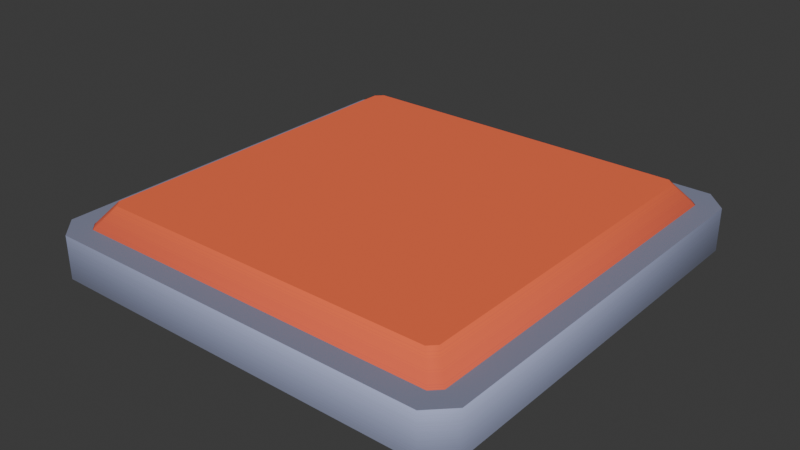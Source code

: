 # Source: buttonFloor.blend  (saved by Blender 4.0.36; exported with 4.5.12 LTS)
import bpy
from mathutils import Matrix  # noqa: F401  (used for matrix-valued properties, if any)

bpy.ops.wm.read_factory_settings(use_empty=True)
scene = bpy.context.scene
scene.name = 'Scene'

# ---- collections
col_collection = bpy.data.collections.new('Collection'); scene.collection.children.link(col_collection)

# ---- images (referenced by path relative to the original .blend; pixels are not part of the script)
import os
ASSET_DIR = os.environ.get("B2B_ASSET_DIR", "")  # directory of the original .blend (textures are referenced by path, not embedded)
HERE = os.path.dirname(os.path.abspath(__file__))  # packed textures are extracted next to this script under _unpacked/

def load_image(name, relpath, width, height, colorspace="sRGB"):
    """Load a texture the original file referenced (path relative to the .blend, or extracted next to this script)."""
    p = next((c for c in (os.path.join(HERE, relpath), os.path.join(ASSET_DIR, relpath)) if relpath and os.path.exists(c)), "")
    if p:
        img = bpy.data.images.load(p, check_existing=True)
        img.name = name
    else:  # same state as the original file: an image datablock whose file is absent (Cycles renders it pink)
        img = bpy.data.images.new(name, width, height)
        img.source = "FILE"
        img.filepath = "//" + (relpath or name)
    img.colorspace_settings.name = colorspace
    return img
img_colormap = load_image('colormap', '_unpacked/colormap.6c98eb10.png', 512, 512, 'sRGB')

# ---- materials (node trees are filled in below, after node groups)
mat_colormap = bpy.data.materials.new('colormap')
mat_colormap.use_transparent_shadow = False

# ---- material node trees
mat_colormap.use_nodes = True; mat_colormap.node_tree.nodes.clear()
_N = mat_colormap.node_tree.nodes; _L = mat_colormap.node_tree.links
n0 = _N.new('ShaderNodeBsdfPrincipled'); n0.name = 'Principled BSDF'; n0.location = (10, 300)
n0.inputs[2].default_value = 1.0
n1 = _N.new('ShaderNodeOutputMaterial'); n1.name = 'Material Output'; n1.location = (320, 270)
n2 = _N.new('ShaderNodeTexImage'); n2.name = 'Image Texture'; n2.location = (-440, 210)
n2.label = 'BASE COLOR'
n2.image = img_colormap
n2.interpolation = 'Closest'
n3 = _N.new('ShaderNodeMapping'); n3.name = 'Mapping'; n3.location = (-700, 240)
n4 = _N.new('ShaderNodeUVMap'); n4.name = 'UV Map'; n4.location = (-960, 140)
n4.uv_map = 'UVMap'
_L.new(n0.outputs[0], n1.inputs[0])
_L.new(n2.outputs[0], n0.inputs[0])
_L.new(n3.outputs[0], n2.inputs[0])
_L.new(n4.outputs[0], n3.inputs[0])
n1.is_active_output = True

# ---- world
world_world = bpy.data.worlds.new('World'); scene.world = world_world
world_world.use_nodes = True; world_world.node_tree.nodes.clear()
_N = world_world.node_tree.nodes; _L = world_world.node_tree.links
n0 = _N.new('ShaderNodeOutputWorld'); n0.name = 'World Output'; n0.location = (300, 300)
n1 = _N.new('ShaderNodeBackground'); n1.name = 'Background'; n1.location = (10, 300)
n1.inputs[0].default_value = (0.05088, 0.05088, 0.05088, 1.0)
_L.new(n1.outputs[0], n0.inputs[0])
n0.is_active_output = True
world_world.color = (0.05088, 0.05088, 0.05088)
world_world.use_sun_shadow = False
world_world.sun_shadow_jitter_overblur = 0.0

# ---- meshes
me_button_floor_square = bpy.data.meshes.new('button-floor-square')
me_button_floor_square.from_pydata([(0.5, -0.45, 0.1), (0.5, -0.45, 1.805e-16), (0.45, -0.5, 0.1), (0.45, -0.5, 4.164e-16), (0.45, 0.5, 0.1), (0.45, 0.5, 2.359e-16), (0.5, 0.45, 0.1), (0.5, 0.45, 0.0), (0.5, 0.45, 0.1), (0.5, 0.45, 0.0), (0.5, -0.45, 0.1), (0.5, -0.45, 1.805e-16), (0.45, -0.5, 4.164e-16), (-0.45, -0.5, 2.262e-15), (0.45, -0.5, 0.1), (-0.45, -0.5, 0.1), (-0.5, -0.45, 2.498e-15), (-0.5, -0.45, 0.1), (-0.45, -0.5, 2.262e-15), (-0.45, -0.5, 0.1), (0.45, 0.5, 2.359e-16), (0.45, 0.5, 0.1), (-0.45, 0.5, 2.262e-15), (-0.45, 0.5, 0.1), (-0.5, 0.45, 2.498e-15), (-0.5, 0.45, 0.1), (-0.5, -0.45, 2.498e-15), (-0.5, -0.45, 0.1), (-0.45, 0.5, 2.262e-15), (-0.45, 0.5, 0.1), (-0.5, 0.45, 2.498e-15), (-0.5, 0.45, 0.1), (0.4293, -0.45, 1.929e-15), (0.45, -0.4293, 1.951e-15), (0.4293, -0.45, 0.1), (0.45, -0.4293, 0.1), (0.45, 0.4293, 1.94e-15), (0.45, 0.4293, 0.1), (0.45, -0.4293, 1.951e-15), (0.45, -0.4293, 0.1), (0.4293, 0.45, 1.918e-15), (0.4293, 0.45, 0.1), (0.45, 0.4293, 1.94e-15), (0.45, 0.4293, 0.1), (0.4293, -0.45, 1.929e-15), (0.4293, -0.45, 0.1), (-0.4293, -0.45, 1.94e-15), (-0.4293, -0.45, 0.1), (-0.45, -0.4293, 0.1), (-0.45, -0.4293, 1.94e-15), (-0.4293, -0.45, 0.1), (-0.4293, -0.45, 1.94e-15), (-0.5, 0.45, 2.498e-15), (-0.5, -0.45, 2.498e-15), (-0.45, 0.5, 2.262e-15), (-0.45, 0.4293, 1.94e-15), (-0.4293, 0.45, 1.94e-15), (-0.45, -0.4293, 1.94e-15), (0.4293, 0.45, 1.918e-15), (-0.45, -0.5, 2.262e-15), (-0.4293, -0.45, 1.94e-15), (0.4293, -0.45, 1.929e-15), (0.45, 0.5, 2.359e-16), (0.45, -0.5, 4.164e-16), (0.45, 0.4293, 1.94e-15), (0.45, -0.4293, 1.951e-15), (0.5, 0.45, 0.0), (0.5, -0.45, 1.805e-16), (-0.45, 0.4293, 0.1), (-0.45, 0.4293, 1.94e-15), (-0.45, -0.4293, 0.1), (-0.45, -0.4293, 1.94e-15), (-0.5, -0.45, 0.1), (-0.5, 0.45, 0.1), (-0.45, -0.5, 0.1), (-0.45, -0.4293, 0.1), (-0.4293, -0.45, 0.1), (-0.45, 0.4293, 0.1), (0.4293, -0.45, 0.1), (-0.45, 0.5, 0.1), (-0.4293, 0.45, 0.1), (0.4293, 0.45, 0.1), (0.45, -0.5, 0.1), (0.45, 0.5, 0.1), (0.45, -0.4293, 0.1), (0.45, 0.4293, 0.1), (0.5, -0.45, 0.1), (0.5, 0.45, 0.1), (-0.4293, 0.45, 0.1), (-0.4293, 0.45, 1.94e-15), (-0.45, 0.4293, 0.1), (-0.45, 0.4293, 1.94e-15), (0.4293, 0.45, 1.918e-15), (-0.4293, 0.45, 1.94e-15), (0.4293, 0.45, 0.1), (-0.4293, 0.45, 0.1)], [], [(2, 1, 0), (1, 2, 3), (6, 5, 4), (5, 6, 7), (10, 9, 8), (9, 10, 11), (14, 13, 12), (13, 14, 15), (18, 17, 16), (17, 18, 19), (22, 21, 20), (21, 22, 23), (26, 25, 24), (25, 26, 27), (30, 29, 28), (29, 30, 31), (34, 33, 32), (33, 34, 35), (38, 37, 36), (37, 38, 39), (42, 41, 40), (41, 42, 43), (46, 45, 44), (45, 46, 47), (50, 49, 48), (49, 50, 51), (54, 53, 52), (55, 53, 54), (54, 56, 55), (57, 53, 55), (54, 58, 56), (57, 59, 53), (60, 59, 57), (61, 59, 60), (62, 58, 54), (61, 63, 59), (62, 64, 58), (62, 65, 64), (63, 61, 65), (62, 63, 65), (66, 63, 62), (63, 66, 67), (70, 69, 68), (69, 70, 71), (74, 73, 72), (75, 73, 74), (74, 76, 75), (77, 73, 75), (74, 78, 76), (77, 79, 73), (80, 79, 77), (81, 79, 80), (82, 78, 74), (81, 83, 79), (82, 84, 78), (82, 85, 84), (83, 81, 85), (82, 83, 85), (86, 83, 82), (83, 86, 87), (90, 89, 88), (89, 90, 91), (94, 93, 92), (93, 94, 95)])
me_button_floor_square.polygons.foreach_set('use_smooth', [1, 1, 1, 1, 1, 1, 1, 1, 1, 1, 1, 1, 1, 1, 1, 1, 1, 1, 1, 1, 1, 1, 1, 1, 1, 1, 0, 0, 0, 0, 0, 0, 0, 0, 0, 0, 0, 1, 0, 1, 0, 0, 1, 1, 0, 0, 0, 0, 0, 0, 0, 0, 0, 0, 0, 0, 0, 0, 0, 0, 1, 1, 1, 1])
_uv = me_button_floor_square.uv_layers.new(name='UVMap')
_uv.uv.foreach_set('vector', [0.4688, 0.225, 0.4688, 0.025, 0.4688, 0.225, 0.4688, 0.025, 0.4688, 0.225, 0.4688, 0.025, 0.4688, 0.225, 0.4688, 0.025, 0.4688, 0.225, 0.4688, 0.025, 0.4688, 0.225, 0.4688, 0.025, 0.4688, 0.225, 0.4688, 0.025, 0.4688, 0.225, 0.4688, 0.025, 0.4688, 0.225, 0.4688, 0.025, 0.4688, 0.225, 0.4688, 0.025, 0.4688, 0.025, 0.4688, 0.025, 0.4688, 0.225, 0.4688, 0.225, 0.4688, 0.025, 0.4688, 0.225, 0.4688, 0.025, 0.4688, 0.225, 0.4688, 0.025, 0.4688, 0.225, 0.4688, 0.025, 0.4688, 0.225, 0.4688, 0.025, 0.4688, 0.225, 0.4688, 0.025, 0.4688, 0.225, 0.4688, 0.025, 0.4688, 0.225, 0.4688, 0.025, 0.4688, 0.225, 0.4688, 0.025, 0.4688, 0.225, 0.4688, 0.025, 0.4688, 0.225, 0.4688, 0.025, 0.4688, 0.225, 0.4688, 0.025, 0.4688, 0.225, 0.2188, 0.225, 0.2188, 0.025, 0.2188, 0.025, 0.2188, 0.025, 0.2188, 0.225, 0.2188, 0.225, 0.2188, 0.025, 0.2188, 0.225, 0.2188, 0.025, 0.2188, 0.225, 0.2188, 0.025, 0.2188, 0.225, 0.2188, 0.025, 0.2188, 0.225, 0.2188, 0.025, 0.2188, 0.225, 0.2188, 0.025, 0.2188, 0.225, 0.2188, 0.025, 0.2188, 0.225, 0.2188, 0.025, 0.2188, 0.225, 0.2188, 0.025, 0.2188, 0.225, 0.2188, 0.225, 0.2188, 0.025, 0.2188, 0.225, 0.2188, 0.025, 0.2188, 0.225, 0.2188, 0.025, 0.2188, 0.025, 0.2188, 0.025, 0.2188, 0.025, 0.2188, 0.025, 0.2188, 0.025, 0.2188, 0.025, 0.2188, 0.025, 0.2188, 0.025, 0.2188, 0.025, 0.2188, 0.025, 0.2188, 0.025, 0.2188, 0.025, 0.2188, 0.025, 0.2188, 0.025, 0.2188, 0.025, 0.2188, 0.025, 0.2188, 0.025, 0.2188, 0.025, 0.2188, 0.025, 0.2188, 0.025, 0.2188, 0.025, 0.2188, 0.025, 0.2188, 0.025, 0.2188, 0.025, 0.2188, 0.025, 0.2188, 0.025, 0.2188, 0.025, 0.2188, 0.025, 0.2188, 0.025, 0.2188, 0.025, 0.2188, 0.025, 0.2188, 0.025, 0.2188, 0.025, 0.2188, 0.025, 0.2188, 0.025, 0.2188, 0.025, 0.2188, 0.025, 0.2188, 0.025, 0.2188, 0.025, 0.2188, 0.025, 0.2188, 0.025, 0.2188, 0.025, 0.2188, 0.025, 0.2188, 0.025, 0.2188, 0.025, 0.2188, 0.025, 0.2188, 0.025, 0.2188, 0.025, 0.2188, 0.225, 0.2188, 0.025, 0.2188, 0.225, 0.2188, 0.025, 0.2188, 0.225, 0.2188, 0.025, 0.2188, 0.225, 0.2188, 0.225, 0.2188, 0.225, 0.2188, 0.225, 0.2188, 0.225, 0.2188, 0.225, 0.2188, 0.225, 0.2188, 0.225, 0.2188, 0.225, 0.2188, 0.225, 0.2188, 0.225, 0.2188, 0.225, 0.2188, 0.225, 0.2188, 0.225, 0.2188, 0.225, 0.2188, 0.225, 0.2188, 0.225, 0.2188, 0.225, 0.2188, 0.225, 0.2188, 0.225, 0.2188, 0.225, 0.2188, 0.225, 0.2188, 0.225, 0.2188, 0.225, 0.2188, 0.225, 0.2188, 0.225, 0.2188, 0.225, 0.2188, 0.225, 0.2188, 0.225, 0.2188, 0.225, 0.2188, 0.225, 0.2188, 0.225, 0.2188, 0.225, 0.2188, 0.225, 0.2188, 0.225, 0.2188, 0.225, 0.2188, 0.225, 0.2188, 0.225, 0.2188, 0.225, 0.2188, 0.225, 0.2188, 0.225, 0.2188, 0.225, 0.2188, 0.225, 0.2188, 0.225, 0.2188, 0.225, 0.2188, 0.225, 0.2188, 0.225, 0.2188, 0.225, 0.2188, 0.225, 0.2188, 0.025, 0.2188, 0.225, 0.2188, 0.025, 0.2188, 0.225, 0.2188, 0.025, 0.2188, 0.225, 0.2188, 0.025, 0.2188, 0.025, 0.2188, 0.025, 0.2188, 0.225, 0.2188, 0.225])
me_button_floor_square.materials.append(mat_colormap)
me_button_floor_square.update()
me_button_floor_square.normals_split_custom_set([tuple(v) for v in zip(*[iter([0.3827, -0.9239, -1.837e-05, 0.9239, -0.3827, 1.837e-05, 0.9239, -0.3827, -0.0001284, 0.9239, -0.3827, 1.837e-05, 0.3827, -0.9239, -1.837e-05, 0.3827, -0.9239, 1.828e-05, 0.9239, 0.3827, -1.837e-05, 0.3827, 0.9239, 1.837e-05, 0.3827, 0.9239, -1.828e-05, 0.3827, 0.9239, 1.837e-05, 0.9239, 0.3827, -1.837e-05, 0.9239, 0.3827, 0.0001284, 0.9239, -0.3827, -1.837e-05, 0.9239, 0.3827, 1.837e-05, 0.9239, 0.3827, -1.828e-05, 0.9239, 0.3827, 1.837e-05, 0.9239, -0.3827, -1.837e-05, 0.9239, -0.3827, 1.828e-05, 0.3827, -0.9239, -1.828e-05, -0.3827, -0.9239, 1.828e-05, 0.3827, -0.9239, 1.837e-05, -0.3827, -0.9239, 1.828e-05, 0.3827, -0.9239, -1.828e-05, -0.3827, -0.9239, -1.837e-05, -0.3827, -0.9239, 1.837e-05, -0.9239, -0.3827, -1.837e-05, -0.9239, -0.3827, -0.0001468, -0.9239, -0.3827, -1.837e-05, -0.3827, -0.9239, 1.837e-05, -0.3827, -0.9239, -1.828e-05, -0.3827, 0.9239, 1.837e-05, 0.3827, 0.9239, -1.837e-05, 0.3827, 0.9239, 1.828e-05, 0.3827, 0.9239, -1.837e-05, -0.3827, 0.9239, 1.837e-05, -0.3827, 0.9239, -1.828e-05, -0.9239, -0.3827, 1.837e-05, -0.9239, 0.3827, -1.837e-05, -0.9239, 0.3827, 1.828e-05, -0.9239, 0.3827, -1.837e-05, -0.9239, -0.3827, 1.837e-05, -0.9239, -0.3827, -1.828e-05, -0.9239, 0.3827, 1.837e-05, -0.3827, 0.9239, -1.837e-05, -0.3827, 0.9239, 1.828e-05, -0.3827, 0.9239, -1.837e-05, -0.9239, 0.3827, 1.837e-05, -0.9239, 0.3827, -0.0001284, -0.3827, 0.9239, 0.0, -0.9239, 0.3827, -2.948e-16, -0.3827, 0.9239, -1.673e-08, -0.9239, 0.3827, -2.948e-16, -0.3827, 0.9239, 0.0, -0.9239, 0.3827, 1.673e-08, -0.9239, 0.3827, -1.673e-08, -0.9239, -0.3827, 1.673e-08, -0.9239, -0.3827, 5.028e-18, -0.9239, -0.3827, 1.673e-08, -0.9239, 0.3827, -1.673e-08, -0.9239, 0.3827, 0.0, -0.9239, -0.3827, -1.673e-08, -0.3827, -0.9239, 1.673e-08, -0.3827, -0.9239, 2.948e-16, -0.3827, -0.9239, 1.673e-08, -0.9239, -0.3827, -1.673e-08, -0.9239, -0.3827, 0.0, 0.3827, 0.9239, -1.673e-08, -0.3827, 0.9239, 1.673e-08, -0.3827, 0.9239, 5.028e-18, -0.3827, 0.9239, 1.673e-08, 0.3827, 0.9239, -1.673e-08, 0.3827, 0.9239, 0.0, 0.3827, 0.9239, 1.673e-08, 0.9239, 0.3827, -1.673e-08, 0.9239, 0.3827, 0.0, 0.9239, 0.3827, -1.673e-08, 0.3827, 0.9239, 1.673e-08, 0.3827, 0.9239, 0.0, -4.718e-15, 0.0, -1.0, -4.718e-15, 0.0, -1.0, -4.718e-15, 0.0, -1.0, -9.133e-14, 4.559e-15, -1.0, -9.133e-14, 4.559e-15, -1.0, -9.133e-14, 4.559e-15, -1.0, -4.559e-15, 4.559e-15, -1.0, -4.559e-15, 4.559e-15, -1.0, -4.559e-15, 4.559e-15, -1.0, -1.117e-14, 0.0, -1.0, -1.117e-14, 0.0, -1.0, -1.117e-14, 0.0, -1.0, -2.628e-17, 6.436e-15, -1.0, -2.628e-17, 6.436e-15, -1.0, -2.628e-17, 6.436e-15, -1.0, -9.277e-15, -4.559e-15, -1.0, -9.277e-15, -4.559e-15, -1.0, -9.277e-15, -4.559e-15, -1.0, -4.559e-15, -4.559e-15, -1.0, -4.559e-15, -4.559e-15, -1.0, -4.559e-15, -4.559e-15, -1.0, -1.314e-17, -6.441e-15, -1.0, -1.314e-17, -6.441e-15, -1.0, -1.314e-17, -6.441e-15, -1.0, -2.252e-15, -3.27e-14, -1.0, -2.252e-15, -3.27e-14, -1.0, -2.252e-15, -3.27e-14, -1.0, -2.051e-15, 2.94e-14, -1.0, -2.051e-15, 2.94e-14, -1.0, -2.051e-15, 2.94e-14, -1.0, -2.301e-14, -2.41e-14, -1.0, -2.301e-14, -2.41e-14, -1.0, -2.301e-14, -2.41e-14, -1.0, 0.0, 0.0, 0.0, 4.371e-08, -4.797e-05, -1.0, -1.192e-08, -4.797e-05, -1.0, -2.062e-14, 2.171e-14, -1.0, -2.062e-14, 2.171e-14, -1.0, -2.062e-14, 2.171e-14, -1.0, 0.0, 0.0, 0.0, 1.629e-07, -4.797e-05, -1.0, 4.371e-08, -4.797e-05, -1.0, -4.899e-15, -1.805e-16, -1.0, -4.899e-15, -1.805e-16, -1.0, -4.899e-15, -1.805e-16, -1.0, -4.518e-15, -2.005e-16, -1.0, -4.518e-15, -2.005e-16, -1.0, -4.518e-15, -2.005e-16, -1.0, 0.9239, 0.3827, 1.673e-08, 0.9239, -0.3827, -1.673e-08, 0.9239, -0.3827, 0.0, 0.9239, -0.3827, -1.673e-08, 0.9239, 0.3827, 1.673e-08, 0.9239, 0.3827, 0.0, 0.0, 0.0, 1.0, 0.0, 0.0, 1.0, 0.0, 0.0, 1.0, 0.0, 0.0, 1.0, 0.0, 0.0, 1.0, 0.0, 0.0, 1.0, -3.18e-07, 0.0, 1.0, -3.18e-07, 0.0, 1.0, -3.18e-07, 0.0, 1.0, 0.0, 0.0, 1.0, 0.0, 0.0, 1.0, 0.0, 0.0, 1.0, 0.0, 0.0, 1.0, 0.0, 0.0, 1.0, 0.0, 0.0, 1.0, 2.634e-07, 0.0, 1.0, 2.634e-07, 0.0, 1.0, 2.634e-07, 0.0, 1.0, -6.359e-07, 0.0, 1.0, -6.359e-07, 0.0, 1.0, -6.359e-07, 0.0, 1.0, 0.0, 0.0, 1.0, 0.0, 0.0, 1.0, 0.0, 0.0, 1.0, 0.0, 0.0, 1.0, 0.0, 0.0, 1.0, 0.0, 0.0, 1.0, 0.0, 0.0, 1.0, 0.0, 0.0, 1.0, 0.0, 0.0, 1.0, 3.18e-07, 0.0, 1.0, 3.18e-07, 0.0, 1.0, 3.18e-07, 0.0, 1.0, 0.0, 0.0, 1.0, 0.0, 0.0, 1.0, 0.0, 0.0, 1.0, 3.18e-07, 0.0, 1.0, 3.18e-07, 0.0, 1.0, 3.18e-07, 0.0, 1.0, -4.371e-08, -4.797e-05, 1.0, -4.371e-08, 4.767e-05, 1.0, -4.371e-08, 4.797e-05, 1.0, 0.0, 0.0, 1.0, 0.0, 0.0, 1.0, 0.0, 0.0, 1.0, 0.0, 0.0, 1.0, 0.0, 0.0, 1.0, 0.0, 0.0, 1.0, 0.9239, -0.3827, 1.673e-08, 0.3827, -0.9239, -1.673e-08, 0.3827, -0.9239, 0.0, 0.3827, -0.9239, -1.673e-08, 0.9239, -0.3827, 1.673e-08, 0.9239, -0.3827, 0.0, -0.3827, -0.9239, 0.0, 0.3827, -0.9239, -1.006e-17, -0.3827, -0.9239, -1.673e-08, 0.3827, -0.9239, -1.006e-17, -0.3827, -0.9239, 0.0, 0.3827, -0.9239, 1.673e-08])] * 3)])
me_button = bpy.data.meshes.new('button')
me_button.from_pydata([(0.45, -0.4293, 0.1), (0.4293, -0.45, 0.1), (0.41, -0.3934, 0.15), (0.3934, -0.41, 0.15), (0.4293, -0.45, 0.1), (-0.4293, -0.45, 0.1), (0.3934, -0.41, 0.15), (-0.3934, -0.41, 0.15), (-0.3934, -0.41, 0.15), (-0.4293, -0.45, 0.1), (-0.41, -0.3934, 0.15), (-0.45, -0.4293, 0.1), (0.45, 0.4293, 0.1), (0.41, 0.3934, 0.15), (0.4293, 0.45, 0.1), (0.3934, 0.41, 0.15), (0.45, 0.4293, 0.1), (0.45, -0.4293, 0.1), (0.41, 0.3934, 0.15), (0.41, -0.3934, 0.15), (0.4293, 0.45, 0.1), (0.3934, 0.41, 0.15), (-0.4293, 0.45, 0.1), (-0.3934, 0.41, 0.15), (-0.45, 0.4293, 0.1), (-0.41, 0.3934, 0.15), (-0.45, -0.4293, 0.1), (-0.41, -0.3934, 0.15), (0.41, 0.3934, 0.15), (0.41, -0.3934, 0.15), (0.3934, 0.41, 0.15), (0.3934, -0.41, 0.15), (-0.3934, 0.41, 0.15), (-0.3934, -0.41, 0.15), (-0.41, 0.3934, 0.15), (-0.41, -0.3934, 0.15), (-0.3934, 0.41, 0.15), (-0.41, 0.3934, 0.15), (-0.4293, 0.45, 0.1), (-0.45, 0.4293, 0.1)], [], [(2, 1, 0), (1, 2, 3), (6, 5, 4), (5, 6, 7), (10, 9, 8), (9, 10, 11), (14, 13, 12), (13, 14, 15), (18, 17, 16), (17, 18, 19), (22, 21, 20), (21, 22, 23), (26, 25, 24), (25, 26, 27), (30, 29, 28), (29, 30, 31), (31, 30, 32), (31, 32, 33), (33, 32, 34), (33, 34, 35), (38, 37, 36), (37, 38, 39)])
me_button.polygons.foreach_set('use_smooth', [1, 1, 1, 1, 1, 1, 1, 1, 1, 1, 1, 1, 1, 1, 0, 0, 0, 0, 0, 0, 1, 1])
_uv = me_button.uv_layers.new(name='UVMap')
_uv.uv.foreach_set('vector', [0.5938, 0.475, 0.5938, 0.4083, 0.5938, 0.4083, 0.5938, 0.4083, 0.5938, 0.475, 0.5938, 0.475, 0.5938, 0.475, 0.5938, 0.4083, 0.5938, 0.4083, 0.5938, 0.4083, 0.5938, 0.475, 0.5938, 0.475, 0.5938, 0.475, 0.5938, 0.4083, 0.5938, 0.475, 0.5938, 0.4083, 0.5938, 0.475, 0.5938, 0.4083, 0.5938, 0.4083, 0.5938, 0.475, 0.5938, 0.4083, 0.5938, 0.475, 0.5938, 0.4083, 0.5938, 0.475, 0.5938, 0.475, 0.5938, 0.4083, 0.5938, 0.4083, 0.5938, 0.4083, 0.5938, 0.475, 0.5938, 0.475, 0.5938, 0.4083, 0.5938, 0.475, 0.5938, 0.4083, 0.5938, 0.475, 0.5938, 0.4083, 0.5938, 0.475, 0.5938, 0.4083, 0.5938, 0.475, 0.5938, 0.4083, 0.5938, 0.475, 0.5938, 0.4083, 0.5938, 0.475, 0.5938, 0.475, 0.5938, 0.475, 0.5938, 0.475, 0.5938, 0.475, 0.5938, 0.475, 0.5938, 0.475, 0.5938, 0.475, 0.5938, 0.475, 0.5938, 0.475, 0.5938, 0.475, 0.5938, 0.475, 0.5938, 0.475, 0.5938, 0.475, 0.5938, 0.475, 0.5938, 0.475, 0.5938, 0.475, 0.5938, 0.475, 0.5938, 0.475, 0.5938, 0.4083, 0.5938, 0.475, 0.5938, 0.475, 0.5938, 0.475, 0.5938, 0.4083, 0.5938, 0.4083])
me_button.materials.append(mat_colormap)
me_button.update()
me_button.normals_split_custom_set([tuple(v) for v in zip(*[iter([0.679, -0.2195, 0.7006, 0.2971, -0.6303, 0.7173, 0.6303, -0.2971, 0.7173, 0.2971, -0.6303, 0.7173, 0.679, -0.2195, 0.7006, 0.2195, -0.6789, 0.7006, 0.2195, -0.6789, 0.7006, -0.2971, -0.6303, 0.7173, 0.2971, -0.6303, 0.7173, -0.2971, -0.6303, 0.7173, 0.2195, -0.6789, 0.7006, -0.2196, -0.6789, 0.7006, -0.6789, -0.2195, 0.7006, -0.2971, -0.6303, 0.7173, -0.2195, -0.679, 0.7006, -0.2971, -0.6303, 0.7173, -0.6789, -0.2195, 0.7006, -0.6303, -0.2971, 0.7173, 0.2971, 0.6303, 0.7173, 0.6789, 0.2195, 0.7006, 0.6303, 0.2971, 0.7173, 0.6789, 0.2195, 0.7006, 0.2971, 0.6303, 0.7173, 0.2195, 0.679, 0.7006, 0.6789, 0.2195, 0.7006, 0.6303, -0.2971, 0.7173, 0.6303, 0.2971, 0.7173, 0.6303, -0.2971, 0.7173, 0.6789, 0.2195, 0.7006, 0.6789, -0.2196, 0.7006, -0.2971, 0.6303, 0.7173, 0.2196, 0.6789, 0.7006, 0.2971, 0.6303, 0.7173, 0.2196, 0.6789, 0.7006, -0.2971, 0.6303, 0.7173, -0.2195, 0.6789, 0.7006, -0.6303, -0.2971, 0.7173, -0.6789, 0.2196, 0.7006, -0.6303, 0.2971, 0.7173, -0.6789, 0.2196, 0.7006, -0.6303, -0.2971, 0.7173, -0.6789, -0.2195, 0.7006, 1.143e-06, 0.0, 1.0, 1.143e-06, 0.0, 1.0, 1.143e-06, 0.0, 1.0, 0.0, 0.0, 1.0, 0.0, 0.0, 1.0, 0.0, 0.0, 1.0, 0.0, 0.0, 1.0, 0.0, 0.0, 1.0, 0.0, 0.0, 1.0, 0.0, 0.0, 1.0, 0.0, 0.0, 1.0, 0.0, 0.0, 1.0, 4.456e-07, 0.0, 1.0, 4.456e-07, 0.0, 1.0, 4.456e-07, 0.0, 1.0, -1.143e-06, 0.0, 1.0, -1.143e-06, 0.0, 1.0, -1.143e-06, 0.0, 1.0, -0.2971, 0.6303, 0.7173, -0.679, 0.2195, 0.7006, -0.2195, 0.6789, 0.7006, -0.679, 0.2195, 0.7006, -0.2971, 0.6303, 0.7173, -0.6303, 0.2971, 0.7173])] * 3)])

# ---- objects
ob_button_floor_square = bpy.data.objects.new('button-floor-square', me_button_floor_square)
ob_button = bpy.data.objects.new('button', me_button)

# ---- transforms, parenting, visibility, modifiers, constraints
ob_button_floor_square.location = (0.0, 0.0, 0.0)
ob_button_floor_square.rotation_mode = 'QUATERNION'
ob_button_floor_square.rotation_quaternion = (1.0, 0.0, 0.0, 0.0)
ob_button.parent = ob_button_floor_square
ob_button.location = (0.0, 0.0, -0.001463)
ob_button.rotation_mode = 'QUATERNION'
ob_button.rotation_quaternion = (1.0, 0.0, 0.0, 0.0)

# ---- collection membership
scene.collection.objects.link(ob_button_floor_square)
scene.collection.objects.link(ob_button)

# ---- scene / render settings (as saved in the file)
scene.frame_start = 1; scene.frame_end = 250; scene.frame_set(1)
scene.render.engine = 'BLENDER_EEVEE_NEXT'
scene.cycles.sampling_pattern = 'TABULATED_SOBOL'
bpy.context.view_layer.update()

# ---- added for rendering (the .blend has no active camera and no usable light): camera, sun
cam_auto = bpy.data.cameras.new('AutoCamera')
cam_auto.lens = 50.0
cam_auto.sensor_width = 36.0
cam_auto.clip_end = 1000.0
ob_auto_camera = bpy.data.objects.new('AutoCamera', cam_auto)
scene.collection.objects.link(ob_auto_camera)
ob_auto_camera.location = (1.31566, -1.5788, 1.1268)
ob_auto_camera.rotation_euler = (1.09748, -7.21219e-08, 0.694738)
scene.camera = ob_auto_camera
light_auto_sun = bpy.data.lights.new('AutoSun', 'SUN')
light_auto_sun.energy = 3.0
light_auto_sun.angle = 0.0523599
ob_auto_sun = bpy.data.objects.new('AutoSun', light_auto_sun)
scene.collection.objects.link(ob_auto_sun)
ob_auto_sun.rotation_euler = (0.872665, 0.174533, 0.523599)
bpy.context.view_layer.update()
